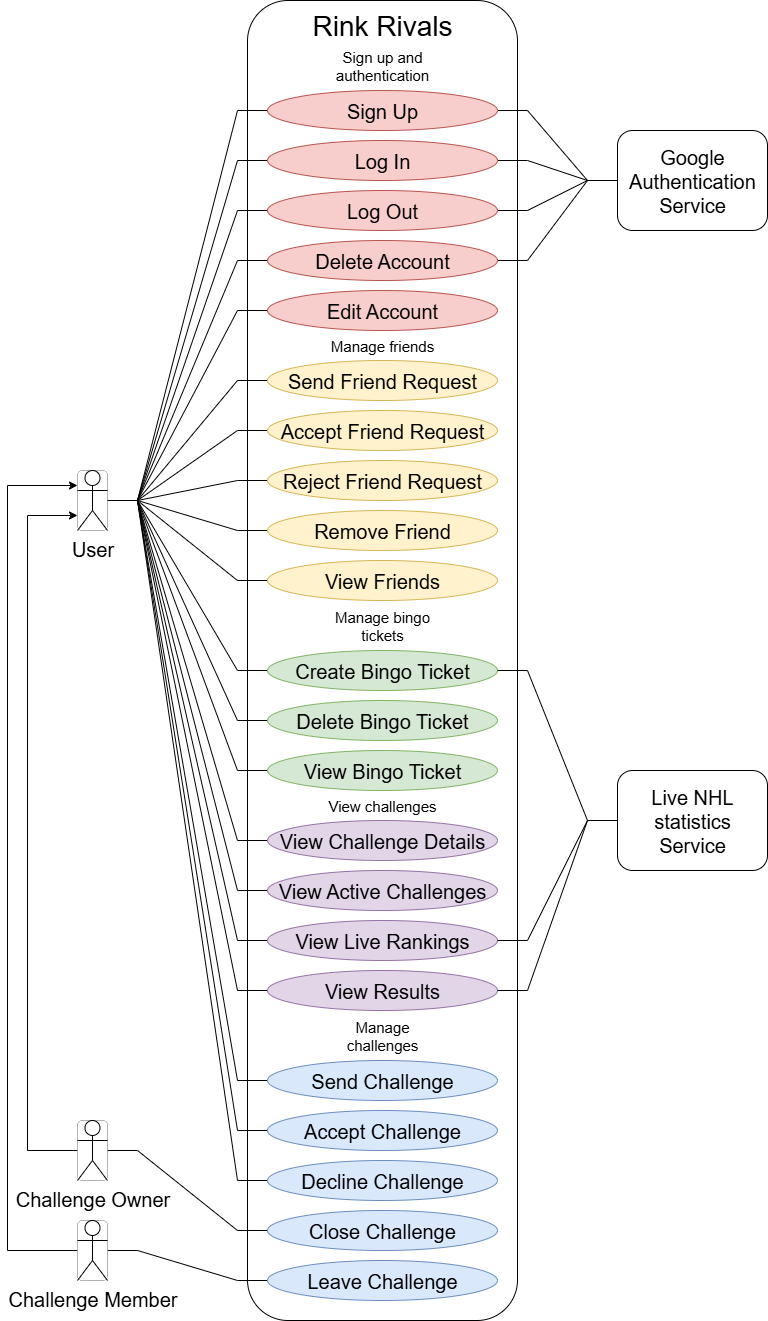

The diagram above was exported from draw.io. Its source (the exported page's mxGraphModel, read from the mxfile embedded in the PNG):
<mxGraphModel dx="1737" dy="993" grid="1" gridSize="10" guides="1" tooltips="1" connect="1" arrows="1" fold="1" page="1" pageScale="1" pageWidth="850" pageHeight="1100" math="0" shadow="0">
  <root>
    <mxCell id="0" />
    <mxCell id="1" parent="0" />
    <mxCell id="sV0A0m1fvZIt91YF32G8-7" value="" style="rounded=1;whiteSpace=wrap;html=1;" parent="1" vertex="1">
      <mxGeometry x="550" y="40" width="270" height="1320" as="geometry" />
    </mxCell>
    <mxCell id="sV0A0m1fvZIt91YF32G8-16" style="edgeStyle=entityRelationEdgeStyle;rounded=0;orthogonalLoop=1;jettySize=auto;html=1;exitX=1;exitY=0.5;exitDx=0;exitDy=0;entryX=0;entryY=0.5;entryDx=0;entryDy=0;endArrow=none;endFill=0;" parent="1" source="sV0A0m1fvZIt91YF32G8-15" target="sV0A0m1fvZIt91YF32G8-10" edge="1">
      <mxGeometry relative="1" as="geometry" />
    </mxCell>
    <mxCell id="sV0A0m1fvZIt91YF32G8-63" style="edgeStyle=entityRelationEdgeStyle;rounded=0;orthogonalLoop=1;jettySize=auto;html=1;exitX=1;exitY=0.5;exitDx=0;exitDy=0;entryX=0;entryY=0.5;entryDx=0;entryDy=0;endArrow=none;endFill=0;" parent="1" source="sV0A0m1fvZIt91YF32G8-59" target="sV0A0m1fvZIt91YF32G8-48" edge="1">
      <mxGeometry relative="1" as="geometry" />
    </mxCell>
    <mxCell id="rbTC6DnFtRIZ0y7ybhSQ-13" style="edgeStyle=orthogonalEdgeStyle;rounded=0;orthogonalLoop=1;jettySize=auto;html=1;exitX=0;exitY=0.5;exitDx=0;exitDy=0;entryX=0;entryY=0.25;entryDx=0;entryDy=0;" edge="1" parent="1" source="sV0A0m1fvZIt91YF32G8-59" target="sV0A0m1fvZIt91YF32G8-15">
      <mxGeometry relative="1" as="geometry">
        <Array as="points">
          <mxPoint x="310" y="1290" />
          <mxPoint x="310" y="525" />
        </Array>
      </mxGeometry>
    </mxCell>
    <mxCell id="sV0A0m1fvZIt91YF32G8-59" value="" style="rounded=1;whiteSpace=wrap;html=1;strokeWidth=0;" parent="1" vertex="1">
      <mxGeometry x="380" y="1260" width="30" height="60" as="geometry" />
    </mxCell>
    <mxCell id="sV0A0m1fvZIt91YF32G8-62" style="edgeStyle=entityRelationEdgeStyle;rounded=0;orthogonalLoop=1;jettySize=auto;html=1;exitX=1;exitY=0.5;exitDx=0;exitDy=0;entryX=0;entryY=0.5;entryDx=0;entryDy=0;endArrow=none;endFill=0;" parent="1" source="sV0A0m1fvZIt91YF32G8-57" target="sV0A0m1fvZIt91YF32G8-47" edge="1">
      <mxGeometry relative="1" as="geometry" />
    </mxCell>
    <mxCell id="sV0A0m1fvZIt91YF32G8-72" style="edgeStyle=orthogonalEdgeStyle;rounded=0;orthogonalLoop=1;jettySize=auto;html=1;exitX=0;exitY=0.5;exitDx=0;exitDy=0;entryX=0;entryY=0.75;entryDx=0;entryDy=0;" parent="1" source="sV0A0m1fvZIt91YF32G8-57" target="sV0A0m1fvZIt91YF32G8-15" edge="1">
      <mxGeometry relative="1" as="geometry">
        <Array as="points">
          <mxPoint x="330" y="1190" />
          <mxPoint x="330" y="555" />
        </Array>
      </mxGeometry>
    </mxCell>
    <mxCell id="sV0A0m1fvZIt91YF32G8-57" value="" style="rounded=1;whiteSpace=wrap;html=1;strokeWidth=0;" parent="1" vertex="1">
      <mxGeometry x="380" y="1160" width="30" height="60" as="geometry" />
    </mxCell>
    <mxCell id="sV0A0m1fvZIt91YF32G8-19" style="edgeStyle=entityRelationEdgeStyle;rounded=0;orthogonalLoop=1;jettySize=auto;html=1;exitX=1;exitY=0.5;exitDx=0;exitDy=0;entryX=0;entryY=0.5;entryDx=0;entryDy=0;endArrow=none;endFill=0;" parent="1" source="sV0A0m1fvZIt91YF32G8-15" target="sV0A0m1fvZIt91YF32G8-11" edge="1">
      <mxGeometry relative="1" as="geometry" />
    </mxCell>
    <mxCell id="sV0A0m1fvZIt91YF32G8-20" style="edgeStyle=entityRelationEdgeStyle;rounded=0;orthogonalLoop=1;jettySize=auto;html=1;exitX=1;exitY=0.5;exitDx=0;exitDy=0;entryX=0;entryY=0.5;entryDx=0;entryDy=0;endArrow=none;endFill=0;" parent="1" source="sV0A0m1fvZIt91YF32G8-15" target="sV0A0m1fvZIt91YF32G8-12" edge="1">
      <mxGeometry relative="1" as="geometry" />
    </mxCell>
    <mxCell id="sV0A0m1fvZIt91YF32G8-21" style="edgeStyle=entityRelationEdgeStyle;rounded=0;orthogonalLoop=1;jettySize=auto;html=1;exitX=1;exitY=0.5;exitDx=0;exitDy=0;entryX=0;entryY=0.5;entryDx=0;entryDy=0;endArrow=none;endFill=0;" parent="1" source="sV0A0m1fvZIt91YF32G8-15" target="sV0A0m1fvZIt91YF32G8-13" edge="1">
      <mxGeometry relative="1" as="geometry" />
    </mxCell>
    <mxCell id="sV0A0m1fvZIt91YF32G8-22" style="edgeStyle=entityRelationEdgeStyle;rounded=0;orthogonalLoop=1;jettySize=auto;html=1;exitX=1;exitY=0.5;exitDx=0;exitDy=0;entryX=0;entryY=0.5;entryDx=0;entryDy=0;endArrow=none;endFill=0;" parent="1" source="sV0A0m1fvZIt91YF32G8-15" target="sV0A0m1fvZIt91YF32G8-14" edge="1">
      <mxGeometry relative="1" as="geometry" />
    </mxCell>
    <mxCell id="sV0A0m1fvZIt91YF32G8-34" style="edgeStyle=entityRelationEdgeStyle;rounded=0;orthogonalLoop=1;jettySize=auto;html=1;exitX=1;exitY=0.5;exitDx=0;exitDy=0;entryX=0;entryY=0.5;entryDx=0;entryDy=0;endArrow=none;endFill=0;" parent="1" source="sV0A0m1fvZIt91YF32G8-15" target="sV0A0m1fvZIt91YF32G8-29" edge="1">
      <mxGeometry relative="1" as="geometry" />
    </mxCell>
    <mxCell id="sV0A0m1fvZIt91YF32G8-35" style="edgeStyle=entityRelationEdgeStyle;rounded=0;orthogonalLoop=1;jettySize=auto;html=1;exitX=1;exitY=0.5;exitDx=0;exitDy=0;entryX=0;entryY=0.5;entryDx=0;entryDy=0;endArrow=none;endFill=0;" parent="1" source="sV0A0m1fvZIt91YF32G8-15" target="sV0A0m1fvZIt91YF32G8-30" edge="1">
      <mxGeometry relative="1" as="geometry" />
    </mxCell>
    <mxCell id="sV0A0m1fvZIt91YF32G8-36" style="edgeStyle=entityRelationEdgeStyle;rounded=0;orthogonalLoop=1;jettySize=auto;html=1;exitX=1;exitY=0.5;exitDx=0;exitDy=0;entryX=0;entryY=0.5;entryDx=0;entryDy=0;endArrow=none;endFill=0;" parent="1" source="sV0A0m1fvZIt91YF32G8-15" target="sV0A0m1fvZIt91YF32G8-31" edge="1">
      <mxGeometry relative="1" as="geometry" />
    </mxCell>
    <mxCell id="sV0A0m1fvZIt91YF32G8-37" style="edgeStyle=entityRelationEdgeStyle;rounded=0;orthogonalLoop=1;jettySize=auto;html=1;exitX=1;exitY=0.5;exitDx=0;exitDy=0;entryX=0;entryY=0.5;entryDx=0;entryDy=0;endArrow=none;endFill=0;" parent="1" source="sV0A0m1fvZIt91YF32G8-15" target="sV0A0m1fvZIt91YF32G8-32" edge="1">
      <mxGeometry relative="1" as="geometry" />
    </mxCell>
    <mxCell id="sV0A0m1fvZIt91YF32G8-38" style="edgeStyle=entityRelationEdgeStyle;rounded=0;orthogonalLoop=1;jettySize=auto;html=1;exitX=1;exitY=0.5;exitDx=0;exitDy=0;entryX=0;entryY=0.5;entryDx=0;entryDy=0;endArrow=none;endFill=0;" parent="1" source="sV0A0m1fvZIt91YF32G8-15" target="sV0A0m1fvZIt91YF32G8-33" edge="1">
      <mxGeometry relative="1" as="geometry" />
    </mxCell>
    <mxCell id="sV0A0m1fvZIt91YF32G8-53" style="edgeStyle=entityRelationEdgeStyle;rounded=0;orthogonalLoop=1;jettySize=auto;html=1;exitX=1;exitY=0.5;exitDx=0;exitDy=0;entryX=0;entryY=0.5;entryDx=0;entryDy=0;endArrow=none;endFill=0;" parent="1" source="sV0A0m1fvZIt91YF32G8-15" target="sV0A0m1fvZIt91YF32G8-39" edge="1">
      <mxGeometry relative="1" as="geometry" />
    </mxCell>
    <mxCell id="sV0A0m1fvZIt91YF32G8-55" style="edgeStyle=entityRelationEdgeStyle;rounded=0;orthogonalLoop=1;jettySize=auto;html=1;exitX=1;exitY=0.5;exitDx=0;exitDy=0;entryX=0;entryY=0.5;entryDx=0;entryDy=0;endArrow=none;endFill=0;" parent="1" source="sV0A0m1fvZIt91YF32G8-15" target="sV0A0m1fvZIt91YF32G8-42" edge="1">
      <mxGeometry relative="1" as="geometry" />
    </mxCell>
    <mxCell id="sV0A0m1fvZIt91YF32G8-56" style="edgeStyle=entityRelationEdgeStyle;rounded=0;orthogonalLoop=1;jettySize=auto;html=1;exitX=1;exitY=0.5;exitDx=0;exitDy=0;entryX=0;entryY=0.5;entryDx=0;entryDy=0;endArrow=none;endFill=0;" parent="1" source="sV0A0m1fvZIt91YF32G8-15" target="sV0A0m1fvZIt91YF32G8-43" edge="1">
      <mxGeometry relative="1" as="geometry" />
    </mxCell>
    <mxCell id="sV0A0m1fvZIt91YF32G8-65" style="edgeStyle=entityRelationEdgeStyle;rounded=0;orthogonalLoop=1;jettySize=auto;html=1;exitX=1;exitY=0.5;exitDx=0;exitDy=0;entryX=0;entryY=0.5;entryDx=0;entryDy=0;endArrow=none;endFill=0;" parent="1" source="sV0A0m1fvZIt91YF32G8-15" target="sV0A0m1fvZIt91YF32G8-49" edge="1">
      <mxGeometry relative="1" as="geometry" />
    </mxCell>
    <mxCell id="sV0A0m1fvZIt91YF32G8-66" style="edgeStyle=entityRelationEdgeStyle;rounded=0;orthogonalLoop=1;jettySize=auto;html=1;exitX=1;exitY=0.5;exitDx=0;exitDy=0;entryX=0;entryY=0.5;entryDx=0;entryDy=0;endArrow=none;endFill=0;" parent="1" source="sV0A0m1fvZIt91YF32G8-15" target="sV0A0m1fvZIt91YF32G8-50" edge="1">
      <mxGeometry relative="1" as="geometry" />
    </mxCell>
    <mxCell id="sV0A0m1fvZIt91YF32G8-67" style="edgeStyle=entityRelationEdgeStyle;rounded=0;orthogonalLoop=1;jettySize=auto;html=1;exitX=1;exitY=0.5;exitDx=0;exitDy=0;entryX=0;entryY=0.5;entryDx=0;entryDy=0;endArrow=none;endFill=0;" parent="1" source="sV0A0m1fvZIt91YF32G8-15" target="sV0A0m1fvZIt91YF32G8-51" edge="1">
      <mxGeometry relative="1" as="geometry" />
    </mxCell>
    <mxCell id="sV0A0m1fvZIt91YF32G8-68" style="edgeStyle=entityRelationEdgeStyle;rounded=0;orthogonalLoop=1;jettySize=auto;html=1;exitX=1;exitY=0.5;exitDx=0;exitDy=0;entryX=0;entryY=0.5;entryDx=0;entryDy=0;endArrow=none;endFill=0;" parent="1" source="sV0A0m1fvZIt91YF32G8-15" target="sV0A0m1fvZIt91YF32G8-52" edge="1">
      <mxGeometry relative="1" as="geometry" />
    </mxCell>
    <mxCell id="rbTC6DnFtRIZ0y7ybhSQ-1" style="edgeStyle=entityRelationEdgeStyle;rounded=0;orthogonalLoop=1;jettySize=auto;html=1;exitX=1;exitY=0.5;exitDx=0;exitDy=0;entryX=0;entryY=0.5;entryDx=0;entryDy=0;endArrow=none;endFill=0;" edge="1" parent="1" source="sV0A0m1fvZIt91YF32G8-15" target="sV0A0m1fvZIt91YF32G8-44">
      <mxGeometry relative="1" as="geometry" />
    </mxCell>
    <mxCell id="rbTC6DnFtRIZ0y7ybhSQ-2" style="edgeStyle=entityRelationEdgeStyle;rounded=0;orthogonalLoop=1;jettySize=auto;html=1;exitX=1;exitY=0.5;exitDx=0;exitDy=0;entryX=0;entryY=0.5;entryDx=0;entryDy=0;endArrow=none;endFill=0;" edge="1" parent="1" source="sV0A0m1fvZIt91YF32G8-15" target="sV0A0m1fvZIt91YF32G8-46">
      <mxGeometry relative="1" as="geometry" />
    </mxCell>
    <mxCell id="rbTC6DnFtRIZ0y7ybhSQ-3" style="edgeStyle=entityRelationEdgeStyle;rounded=0;orthogonalLoop=1;jettySize=auto;html=1;exitX=1;exitY=0.5;exitDx=0;exitDy=0;entryX=0;entryY=0.5;entryDx=0;entryDy=0;endArrow=none;endFill=0;" edge="1" parent="1" source="sV0A0m1fvZIt91YF32G8-15" target="sV0A0m1fvZIt91YF32G8-45">
      <mxGeometry relative="1" as="geometry" />
    </mxCell>
    <mxCell id="sV0A0m1fvZIt91YF32G8-15" value="" style="rounded=1;whiteSpace=wrap;html=1;strokeWidth=0;" parent="1" vertex="1">
      <mxGeometry x="380" y="510" width="30" height="60" as="geometry" />
    </mxCell>
    <mxCell id="sV0A0m1fvZIt91YF32G8-1" value="User" style="shape=umlActor;verticalLabelPosition=bottom;verticalAlign=top;html=1;outlineConnect=0;fontSize=20;" parent="1" vertex="1">
      <mxGeometry x="380" y="510" width="30" height="60" as="geometry" />
    </mxCell>
    <mxCell id="sV0A0m1fvZIt91YF32G8-2" value="Challenge Owner" style="shape=umlActor;verticalLabelPosition=bottom;verticalAlign=top;html=1;outlineConnect=0;fontSize=20;" parent="1" vertex="1">
      <mxGeometry x="380" y="1160" width="30" height="60" as="geometry" />
    </mxCell>
    <mxCell id="sV0A0m1fvZIt91YF32G8-3" value="Challenge Member" style="shape=umlActor;verticalLabelPosition=bottom;verticalAlign=top;html=1;outlineConnect=0;fontSize=20;" parent="1" vertex="1">
      <mxGeometry x="380" y="1260" width="30" height="60" as="geometry" />
    </mxCell>
    <mxCell id="sV0A0m1fvZIt91YF32G8-8" value="Rink Rivals" style="text;html=1;align=center;verticalAlign=middle;whiteSpace=wrap;rounded=0;fontSize=28;" parent="1" vertex="1">
      <mxGeometry x="590" y="50" width="190" height="30" as="geometry" />
    </mxCell>
    <mxCell id="rbTC6DnFtRIZ0y7ybhSQ-9" style="edgeStyle=entityRelationEdgeStyle;rounded=0;orthogonalLoop=1;jettySize=auto;html=1;exitX=1;exitY=0.5;exitDx=0;exitDy=0;entryX=0;entryY=0.5;entryDx=0;entryDy=0;endArrow=none;endFill=0;" edge="1" parent="1" source="sV0A0m1fvZIt91YF32G8-10" target="sV0A0m1fvZIt91YF32G8-23">
      <mxGeometry relative="1" as="geometry" />
    </mxCell>
    <mxCell id="sV0A0m1fvZIt91YF32G8-10" value="Sign Up" style="ellipse;whiteSpace=wrap;html=1;fillColor=#f8cecc;strokeColor=#b85450;fontSize=20;" parent="1" vertex="1">
      <mxGeometry x="570" y="130" width="230" height="40" as="geometry" />
    </mxCell>
    <mxCell id="rbTC6DnFtRIZ0y7ybhSQ-11" style="edgeStyle=entityRelationEdgeStyle;rounded=0;orthogonalLoop=1;jettySize=auto;html=1;exitX=1;exitY=0.5;exitDx=0;exitDy=0;entryX=0;entryY=0.5;entryDx=0;entryDy=0;endArrow=none;endFill=0;" edge="1" parent="1" source="sV0A0m1fvZIt91YF32G8-12" target="sV0A0m1fvZIt91YF32G8-23">
      <mxGeometry relative="1" as="geometry" />
    </mxCell>
    <mxCell id="sV0A0m1fvZIt91YF32G8-12" value="Log Out" style="ellipse;whiteSpace=wrap;html=1;fillColor=#f8cecc;strokeColor=#b85450;fontSize=20;" parent="1" vertex="1">
      <mxGeometry x="570" y="230" width="230" height="40" as="geometry" />
    </mxCell>
    <mxCell id="rbTC6DnFtRIZ0y7ybhSQ-12" style="edgeStyle=entityRelationEdgeStyle;rounded=0;orthogonalLoop=1;jettySize=auto;html=1;exitX=1;exitY=0.5;exitDx=0;exitDy=0;entryX=0;entryY=0.5;entryDx=0;entryDy=0;endArrow=none;endFill=0;" edge="1" parent="1" source="sV0A0m1fvZIt91YF32G8-13" target="sV0A0m1fvZIt91YF32G8-23">
      <mxGeometry relative="1" as="geometry" />
    </mxCell>
    <mxCell id="sV0A0m1fvZIt91YF32G8-13" value="Delete Account" style="ellipse;whiteSpace=wrap;html=1;fillColor=#f8cecc;strokeColor=#b85450;fontSize=20;" parent="1" vertex="1">
      <mxGeometry x="570" y="280" width="230" height="40" as="geometry" />
    </mxCell>
    <mxCell id="sV0A0m1fvZIt91YF32G8-14" value="Edit Account" style="ellipse;whiteSpace=wrap;html=1;fillColor=#f8cecc;strokeColor=#b85450;fontSize=20;" parent="1" vertex="1">
      <mxGeometry x="570" y="330" width="230" height="40" as="geometry" />
    </mxCell>
    <mxCell id="sV0A0m1fvZIt91YF32G8-23" value="Google Authentication Service" style="rounded=1;whiteSpace=wrap;html=1;fontSize=20;" parent="1" vertex="1">
      <mxGeometry x="920" y="170" width="150" height="100" as="geometry" />
    </mxCell>
    <mxCell id="sV0A0m1fvZIt91YF32G8-29" value="Send Friend Request" style="ellipse;whiteSpace=wrap;html=1;fillColor=#fff2cc;strokeColor=#d6b656;fontSize=20;" parent="1" vertex="1">
      <mxGeometry x="570" y="400" width="230" height="40" as="geometry" />
    </mxCell>
    <mxCell id="sV0A0m1fvZIt91YF32G8-30" value="Accept Friend Request" style="ellipse;whiteSpace=wrap;html=1;fillColor=#fff2cc;strokeColor=#d6b656;fontSize=20;" parent="1" vertex="1">
      <mxGeometry x="570" y="450" width="230" height="40" as="geometry" />
    </mxCell>
    <mxCell id="sV0A0m1fvZIt91YF32G8-31" value="Reject Friend Request" style="ellipse;whiteSpace=wrap;html=1;fillColor=#fff2cc;strokeColor=#d6b656;fontSize=20;" parent="1" vertex="1">
      <mxGeometry x="570" y="500" width="230" height="40" as="geometry" />
    </mxCell>
    <mxCell id="sV0A0m1fvZIt91YF32G8-32" value="Remove Friend" style="ellipse;whiteSpace=wrap;html=1;fillColor=#fff2cc;strokeColor=#d6b656;fontSize=20;" parent="1" vertex="1">
      <mxGeometry x="570" y="550" width="230" height="40" as="geometry" />
    </mxCell>
    <mxCell id="sV0A0m1fvZIt91YF32G8-33" value="View Friends" style="ellipse;whiteSpace=wrap;html=1;fillColor=#fff2cc;strokeColor=#d6b656;fontSize=20;" parent="1" vertex="1">
      <mxGeometry x="570" y="600" width="230" height="40" as="geometry" />
    </mxCell>
    <mxCell id="sV0A0m1fvZIt91YF32G8-39" value="Create Bingo Ticket" style="ellipse;whiteSpace=wrap;html=1;fillColor=#d5e8d4;strokeColor=#82b366;fontSize=20;" parent="1" vertex="1">
      <mxGeometry x="570" y="690" width="230" height="40" as="geometry" />
    </mxCell>
    <mxCell id="sV0A0m1fvZIt91YF32G8-42" value="Delete Bingo Ticket" style="ellipse;whiteSpace=wrap;html=1;fillColor=#d5e8d4;strokeColor=#82b366;fontSize=20;" parent="1" vertex="1">
      <mxGeometry x="570" y="740" width="230" height="40" as="geometry" />
    </mxCell>
    <mxCell id="sV0A0m1fvZIt91YF32G8-43" value="View Bingo Ticket" style="ellipse;whiteSpace=wrap;html=1;fillColor=#d5e8d4;strokeColor=#82b366;fontSize=20;" parent="1" vertex="1">
      <mxGeometry x="570" y="790" width="230" height="40" as="geometry" />
    </mxCell>
    <mxCell id="sV0A0m1fvZIt91YF32G8-44" value="Send Challenge" style="ellipse;whiteSpace=wrap;html=1;fillColor=#dae8fc;strokeColor=#6c8ebf;fontSize=20;" parent="1" vertex="1">
      <mxGeometry x="570" y="1100" width="230" height="40" as="geometry" />
    </mxCell>
    <mxCell id="sV0A0m1fvZIt91YF32G8-45" value="Accept Challenge" style="ellipse;whiteSpace=wrap;html=1;fillColor=#dae8fc;strokeColor=#6c8ebf;fontSize=20;" parent="1" vertex="1">
      <mxGeometry x="570" y="1150" width="230" height="40" as="geometry" />
    </mxCell>
    <mxCell id="sV0A0m1fvZIt91YF32G8-46" value="Decline Challenge" style="ellipse;whiteSpace=wrap;html=1;fillColor=#dae8fc;strokeColor=#6c8ebf;fontSize=20;" parent="1" vertex="1">
      <mxGeometry x="570" y="1200" width="230" height="40" as="geometry" />
    </mxCell>
    <mxCell id="sV0A0m1fvZIt91YF32G8-47" value="Close Challenge" style="ellipse;whiteSpace=wrap;html=1;fillColor=#dae8fc;strokeColor=#6c8ebf;fontSize=20;" parent="1" vertex="1">
      <mxGeometry x="570" y="1250" width="230" height="40" as="geometry" />
    </mxCell>
    <mxCell id="sV0A0m1fvZIt91YF32G8-48" value="Leave Challenge" style="ellipse;whiteSpace=wrap;html=1;fillColor=#dae8fc;strokeColor=#6c8ebf;fontSize=20;" parent="1" vertex="1">
      <mxGeometry x="570" y="1300" width="230" height="40" as="geometry" />
    </mxCell>
    <mxCell id="sV0A0m1fvZIt91YF32G8-49" value="View Challenge Details" style="ellipse;whiteSpace=wrap;html=1;fillColor=#e1d5e7;strokeColor=#9673a6;fontSize=20;" parent="1" vertex="1">
      <mxGeometry x="570" y="860" width="230" height="40" as="geometry" />
    </mxCell>
    <mxCell id="sV0A0m1fvZIt91YF32G8-50" value="View Active Challenges" style="ellipse;whiteSpace=wrap;html=1;fillColor=#e1d5e7;strokeColor=#9673a6;fontSize=20;" parent="1" vertex="1">
      <mxGeometry x="570" y="910" width="230" height="40" as="geometry" />
    </mxCell>
    <mxCell id="sV0A0m1fvZIt91YF32G8-51" value="View Live Rankings" style="ellipse;whiteSpace=wrap;html=1;fillColor=#e1d5e7;strokeColor=#9673a6;fontSize=20;" parent="1" vertex="1">
      <mxGeometry x="570" y="960" width="230" height="40" as="geometry" />
    </mxCell>
    <mxCell id="sV0A0m1fvZIt91YF32G8-52" value="View Results" style="ellipse;whiteSpace=wrap;html=1;fillColor=#e1d5e7;strokeColor=#9673a6;fontSize=20;" parent="1" vertex="1">
      <mxGeometry x="570" y="1010" width="230" height="40" as="geometry" />
    </mxCell>
    <mxCell id="sV0A0m1fvZIt91YF32G8-74" style="edgeStyle=entityRelationEdgeStyle;rounded=0;orthogonalLoop=1;jettySize=auto;html=1;exitX=0;exitY=0.5;exitDx=0;exitDy=0;entryX=1;entryY=0.5;entryDx=0;entryDy=0;endArrow=none;endFill=0;" parent="1" source="sV0A0m1fvZIt91YF32G8-73" target="sV0A0m1fvZIt91YF32G8-39" edge="1">
      <mxGeometry relative="1" as="geometry" />
    </mxCell>
    <mxCell id="sV0A0m1fvZIt91YF32G8-76" style="edgeStyle=entityRelationEdgeStyle;rounded=0;orthogonalLoop=1;jettySize=auto;html=1;exitX=0;exitY=0.5;exitDx=0;exitDy=0;entryX=1;entryY=0.5;entryDx=0;entryDy=0;endArrow=none;endFill=0;" parent="1" source="sV0A0m1fvZIt91YF32G8-73" target="sV0A0m1fvZIt91YF32G8-51" edge="1">
      <mxGeometry relative="1" as="geometry" />
    </mxCell>
    <mxCell id="sV0A0m1fvZIt91YF32G8-77" style="edgeStyle=entityRelationEdgeStyle;rounded=0;orthogonalLoop=1;jettySize=auto;html=1;exitX=0;exitY=0.5;exitDx=0;exitDy=0;entryX=1;entryY=0.5;entryDx=0;entryDy=0;endArrow=none;endFill=0;" parent="1" source="sV0A0m1fvZIt91YF32G8-73" target="sV0A0m1fvZIt91YF32G8-52" edge="1">
      <mxGeometry relative="1" as="geometry" />
    </mxCell>
    <mxCell id="sV0A0m1fvZIt91YF32G8-73" value="Live NHL statistics Service" style="rounded=1;whiteSpace=wrap;html=1;fontSize=20;" parent="1" vertex="1">
      <mxGeometry x="920" y="810" width="150" height="100" as="geometry" />
    </mxCell>
    <mxCell id="rbTC6DnFtRIZ0y7ybhSQ-10" style="edgeStyle=entityRelationEdgeStyle;rounded=0;orthogonalLoop=1;jettySize=auto;html=1;exitX=1;exitY=0.5;exitDx=0;exitDy=0;entryX=0;entryY=0.5;entryDx=0;entryDy=0;endArrow=none;endFill=0;" edge="1" parent="1" source="sV0A0m1fvZIt91YF32G8-11" target="sV0A0m1fvZIt91YF32G8-23">
      <mxGeometry relative="1" as="geometry" />
    </mxCell>
    <mxCell id="sV0A0m1fvZIt91YF32G8-11" value="Log In" style="ellipse;whiteSpace=wrap;html=1;fillColor=#f8cecc;strokeColor=#b85450;fontSize=20;" parent="1" vertex="1">
      <mxGeometry x="570" y="180" width="230" height="40" as="geometry" />
    </mxCell>
    <mxCell id="rbTC6DnFtRIZ0y7ybhSQ-4" value="&lt;font style=&quot;font-size: 15px;&quot;&gt;Sign up and authentication&lt;/font&gt;" style="text;html=1;align=center;verticalAlign=middle;whiteSpace=wrap;rounded=0;" vertex="1" parent="1">
      <mxGeometry x="625" y="90" width="120" height="30" as="geometry" />
    </mxCell>
    <mxCell id="rbTC6DnFtRIZ0y7ybhSQ-5" value="&lt;font style=&quot;font-size: 15px;&quot;&gt;Manage friends&lt;/font&gt;" style="text;html=1;align=center;verticalAlign=middle;whiteSpace=wrap;rounded=0;" vertex="1" parent="1">
      <mxGeometry x="625" y="370" width="120" height="30" as="geometry" />
    </mxCell>
    <mxCell id="rbTC6DnFtRIZ0y7ybhSQ-6" value="&lt;font style=&quot;font-size: 15px;&quot;&gt;Manage bingo tickets&lt;/font&gt;" style="text;html=1;align=center;verticalAlign=middle;whiteSpace=wrap;rounded=0;" vertex="1" parent="1">
      <mxGeometry x="625" y="650" width="120" height="30" as="geometry" />
    </mxCell>
    <mxCell id="rbTC6DnFtRIZ0y7ybhSQ-7" value="&lt;font style=&quot;font-size: 15px;&quot;&gt;Manage challenges&lt;/font&gt;" style="text;html=1;align=center;verticalAlign=middle;whiteSpace=wrap;rounded=0;" vertex="1" parent="1">
      <mxGeometry x="625" y="1060" width="120" height="30" as="geometry" />
    </mxCell>
    <mxCell id="rbTC6DnFtRIZ0y7ybhSQ-8" value="&lt;font style=&quot;font-size: 15px;&quot;&gt;View challenges&lt;/font&gt;" style="text;html=1;align=center;verticalAlign=middle;whiteSpace=wrap;rounded=0;" vertex="1" parent="1">
      <mxGeometry x="625" y="830" width="120" height="30" as="geometry" />
    </mxCell>
  </root>
</mxGraphModel>